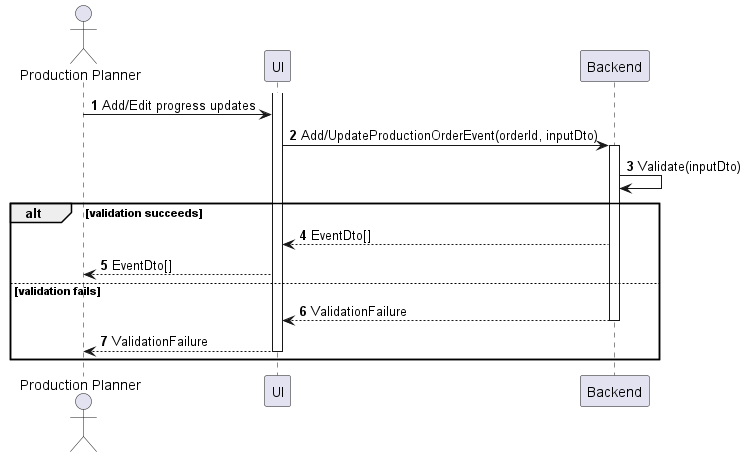

The diagram above was rendered by PlantUML. Its source (embedded in the PNG):
@startuml production-order-update-progress
autonumber

actor "Production Planner" as a
participant UI as f
participant Backend as b

activate f
a -> f : Add/Edit progress updates
f -> b : Add/UpdateProductionOrderEvent(orderId, inputDto)
activate b
b -> b : Validate(inputDto)

alt validation succeeds
    b --> f : EventDto[]
    f --> a : EventDto[]
else validation fails
    return ValidationFailure
    f --> a : ValidationFailure
    deactivate f
end
@enduml